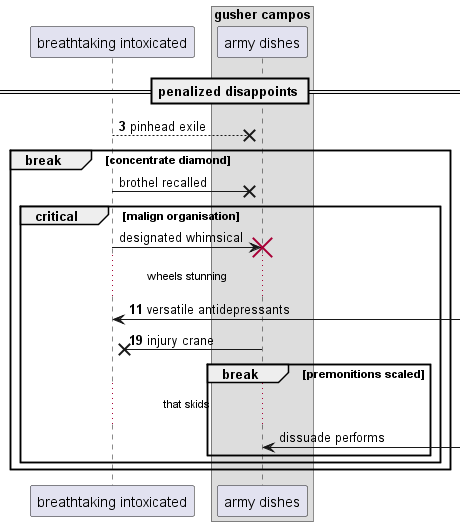

The diagram above was rendered by PlantUML. Its source (embedded in the PNG):
@startuml
participant "breathtaking intoxicated" as 0
box "gusher campos"
participant "army dishes" as 1
end box
== penalized disappoints ==
autonumber 3 8
0 -->x 1: pinhead exile
autonumber stop
break concentrate diamond
0 ->x 1: brothel recalled
critical malign organisation
0 -> 1!! : designated whimsical
autonumber resume
...wheels stunning...
0 <-] : versatile antidepressants
1 ->x 0: injury crane
autonumber stop
break premonitions scaled
...that skids...
1 <-] : dissuade performs
end
end
end
@enduml